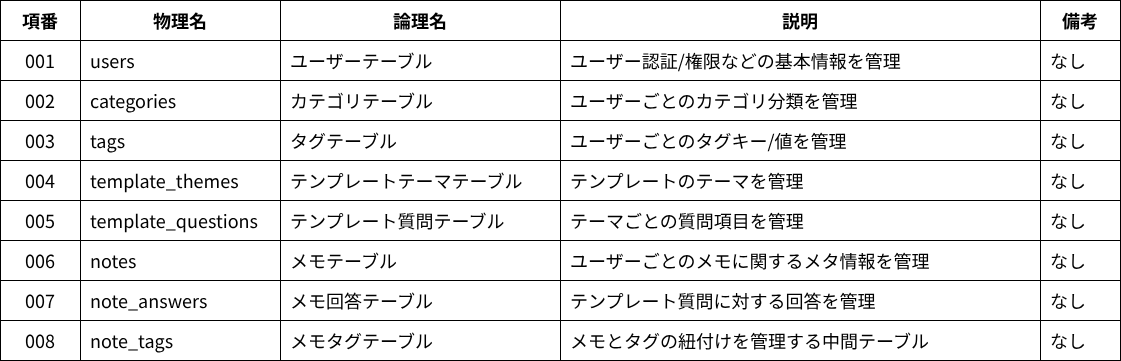

The diagram above was exported from draw.io. Its source (the exported page's mxGraphModel, read from the mxfile embedded in the PNG):
<mxGraphModel dx="489" dy="646" grid="1" gridSize="10" guides="1" tooltips="1" connect="1" arrows="1" fold="1" page="1" pageScale="1" pageWidth="1169" pageHeight="827" math="0" shadow="0">
  <root>
    <mxCell id="0" />
    <mxCell id="1" parent="0" />
    <mxCell id="2" value="項番" style="rounded=0;whiteSpace=wrap;html=0;strokeColor=#000000;fillColor=none;fontFamily=メイリオ;fontSize=18;fontColor=#000000;align=center;verticalAlign=middle;fontStyle=1;" parent="1" vertex="1">
      <mxGeometry x="40" y="40" width="80" height="40" as="geometry" />
    </mxCell>
    <mxCell id="3" value="物理名" style="rounded=0;whiteSpace=wrap;html=0;strokeColor=#000000;fillColor=none;fontFamily=メイリオ;fontSize=18;fontColor=#000000;align=center;verticalAlign=middle;fontStyle=1;" parent="1" vertex="1">
      <mxGeometry x="120" y="40" width="200" height="40" as="geometry" />
    </mxCell>
    <mxCell id="4" value="論理名" style="rounded=0;whiteSpace=wrap;html=0;strokeColor=#000000;fillColor=none;fontFamily=メイリオ;fontSize=18;fontColor=#000000;align=center;verticalAlign=middle;fontStyle=1;" parent="1" vertex="1">
      <mxGeometry x="320" y="40" width="280" height="40" as="geometry" />
    </mxCell>
    <mxCell id="5" value="説明" style="rounded=0;whiteSpace=wrap;html=0;strokeColor=#000000;fillColor=none;fontFamily=メイリオ;fontSize=18;fontColor=#000000;align=center;verticalAlign=middle;fontStyle=1;" parent="1" vertex="1">
      <mxGeometry x="600" y="40" width="480" height="40" as="geometry" />
    </mxCell>
    <mxCell id="6" value="備考" style="rounded=0;whiteSpace=wrap;html=0;strokeColor=#000000;fillColor=none;fontFamily=メイリオ;fontSize=18;fontColor=#000000;align=center;verticalAlign=middle;fontStyle=1;" parent="1" vertex="1">
      <mxGeometry x="1080" y="40" width="80" height="40" as="geometry" />
    </mxCell>
    <mxCell id="7" value="001" style="rounded=0;whiteSpace=wrap;html=0;strokeColor=#000000;fillColor=none;fontFamily=メイリオ;fontSize=18;fontColor=#000000;align=center;verticalAlign=middle;" parent="1" vertex="1">
      <mxGeometry x="40" y="80" width="80" height="40" as="geometry" />
    </mxCell>
    <mxCell id="8" value="users" style="rounded=0;whiteSpace=wrap;html=0;strokeColor=#000000;fillColor=none;fontFamily=メイリオ;fontSize=18;fontColor=#000000;align=left;verticalAlign=middle;spacingLeft=8;" parent="1" vertex="1">
      <mxGeometry x="120" y="80" width="200" height="40" as="geometry" />
    </mxCell>
    <mxCell id="9" value="ユーザーテーブル" style="rounded=0;whiteSpace=wrap;html=0;strokeColor=#000000;fillColor=none;fontFamily=メイリオ;fontSize=18;fontColor=#000000;align=left;verticalAlign=middle;spacingLeft=8;" parent="1" vertex="1">
      <mxGeometry x="320" y="80" width="280" height="40" as="geometry" />
    </mxCell>
    <mxCell id="10" value="ユーザー認証/権限などの基本情報を管理" style="rounded=0;whiteSpace=wrap;html=0;strokeColor=#000000;fillColor=none;fontFamily=メイリオ;fontSize=18;fontColor=#000000;align=left;verticalAlign=middle;spacingLeft=8;" parent="1" vertex="1">
      <mxGeometry x="600" y="80" width="480" height="40" as="geometry" />
    </mxCell>
    <mxCell id="11" value="なし" style="rounded=0;whiteSpace=wrap;html=0;strokeColor=#000000;fillColor=none;fontFamily=メイリオ;fontSize=18;fontColor=#000000;align=left;verticalAlign=middle;spacingLeft=8;" parent="1" vertex="1">
      <mxGeometry x="1080" y="80" width="80" height="40" as="geometry" />
    </mxCell>
    <mxCell id="12" value="002" style="rounded=0;whiteSpace=wrap;html=0;strokeColor=#000000;fillColor=none;fontFamily=メイリオ;fontSize=18;fontColor=#000000;align=center;verticalAlign=middle;" parent="1" vertex="1">
      <mxGeometry x="40" y="120" width="80" height="40" as="geometry" />
    </mxCell>
    <mxCell id="13" value="categories" style="rounded=0;whiteSpace=wrap;html=0;strokeColor=#000000;fillColor=none;fontFamily=メイリオ;fontSize=18;fontColor=#000000;align=left;verticalAlign=middle;spacingLeft=8;" parent="1" vertex="1">
      <mxGeometry x="120" y="120" width="200" height="40" as="geometry" />
    </mxCell>
    <mxCell id="14" value="カテゴリテーブル" style="rounded=0;whiteSpace=wrap;html=0;strokeColor=#000000;fillColor=none;fontFamily=メイリオ;fontSize=18;fontColor=#000000;align=left;verticalAlign=middle;spacingLeft=8;" parent="1" vertex="1">
      <mxGeometry x="320" y="120" width="280" height="40" as="geometry" />
    </mxCell>
    <mxCell id="15" value="ユーザーごとのカテゴリ分類を管理" style="rounded=0;whiteSpace=wrap;html=0;strokeColor=#000000;fillColor=none;fontFamily=メイリオ;fontSize=18;fontColor=#000000;align=left;verticalAlign=middle;spacingLeft=8;" parent="1" vertex="1">
      <mxGeometry x="600" y="120" width="480" height="40" as="geometry" />
    </mxCell>
    <mxCell id="16" value="なし" style="rounded=0;whiteSpace=wrap;html=0;strokeColor=#000000;fillColor=none;fontFamily=メイリオ;fontSize=18;fontColor=#000000;align=left;verticalAlign=middle;spacingLeft=8;" parent="1" vertex="1">
      <mxGeometry x="1080" y="120" width="80" height="40" as="geometry" />
    </mxCell>
    <mxCell id="17" value="003" style="rounded=0;whiteSpace=wrap;html=0;strokeColor=#000000;fillColor=none;fontFamily=メイリオ;fontSize=18;fontColor=#000000;align=center;verticalAlign=middle;" parent="1" vertex="1">
      <mxGeometry x="40" y="160" width="80" height="40" as="geometry" />
    </mxCell>
    <mxCell id="18" value="tags" style="rounded=0;whiteSpace=wrap;html=0;strokeColor=#000000;fillColor=none;fontFamily=メイリオ;fontSize=18;fontColor=#000000;align=left;verticalAlign=middle;spacingLeft=8;" parent="1" vertex="1">
      <mxGeometry x="120" y="160" width="200" height="40" as="geometry" />
    </mxCell>
    <mxCell id="19" value="タグテーブル" style="rounded=0;whiteSpace=wrap;html=0;strokeColor=#000000;fillColor=none;fontFamily=メイリオ;fontSize=18;fontColor=#000000;align=left;verticalAlign=middle;spacingLeft=8;" parent="1" vertex="1">
      <mxGeometry x="320" y="160" width="280" height="40" as="geometry" />
    </mxCell>
    <mxCell id="20" value="ユーザーごとのタグキー/値を管理" style="rounded=0;whiteSpace=wrap;html=0;strokeColor=#000000;fillColor=none;fontFamily=メイリオ;fontSize=18;fontColor=#000000;align=left;verticalAlign=middle;spacingLeft=8;" parent="1" vertex="1">
      <mxGeometry x="600" y="160" width="480" height="40" as="geometry" />
    </mxCell>
    <mxCell id="21" value="なし" style="rounded=0;whiteSpace=wrap;html=0;strokeColor=#000000;fillColor=none;fontFamily=メイリオ;fontSize=18;fontColor=#000000;align=left;verticalAlign=middle;spacingLeft=8;" parent="1" vertex="1">
      <mxGeometry x="1080" y="160" width="80" height="40" as="geometry" />
    </mxCell>
    <mxCell id="22" value="004" style="rounded=0;whiteSpace=wrap;html=0;strokeColor=#000000;fillColor=none;fontFamily=メイリオ;fontSize=18;fontColor=#000000;align=center;verticalAlign=middle;" parent="1" vertex="1">
      <mxGeometry x="40" y="200" width="80" height="40" as="geometry" />
    </mxCell>
    <mxCell id="23" value="template_themes" style="rounded=0;whiteSpace=wrap;html=0;strokeColor=#000000;fillColor=none;fontFamily=メイリオ;fontSize=18;fontColor=#000000;align=left;verticalAlign=middle;spacingLeft=8;" parent="1" vertex="1">
      <mxGeometry x="120" y="200" width="200" height="40" as="geometry" />
    </mxCell>
    <mxCell id="24" value="テンプレートテーマテーブル" style="rounded=0;whiteSpace=wrap;html=0;strokeColor=#000000;fillColor=none;fontFamily=メイリオ;fontSize=18;fontColor=#000000;align=left;verticalAlign=middle;spacingLeft=8;" parent="1" vertex="1">
      <mxGeometry x="320" y="200" width="280" height="40" as="geometry" />
    </mxCell>
    <mxCell id="25" value="テンプレートのテーマを管理" style="rounded=0;whiteSpace=wrap;html=0;strokeColor=#000000;fillColor=none;fontFamily=メイリオ;fontSize=18;fontColor=#000000;align=left;verticalAlign=middle;spacingLeft=8;" parent="1" vertex="1">
      <mxGeometry x="600" y="200" width="480" height="40" as="geometry" />
    </mxCell>
    <mxCell id="26" value="なし" style="rounded=0;whiteSpace=wrap;html=0;strokeColor=#000000;fillColor=none;fontFamily=メイリオ;fontSize=18;fontColor=#000000;align=left;verticalAlign=middle;spacingLeft=8;" parent="1" vertex="1">
      <mxGeometry x="1080" y="200" width="80" height="40" as="geometry" />
    </mxCell>
    <mxCell id="27" value="005" style="rounded=0;whiteSpace=wrap;html=0;strokeColor=#000000;fillColor=none;fontFamily=メイリオ;fontSize=18;fontColor=#000000;align=center;verticalAlign=middle;" parent="1" vertex="1">
      <mxGeometry x="40" y="240" width="80" height="40" as="geometry" />
    </mxCell>
    <mxCell id="28" value="template_questions" style="rounded=0;whiteSpace=wrap;html=0;strokeColor=#000000;fillColor=none;fontFamily=メイリオ;fontSize=18;fontColor=#000000;align=left;verticalAlign=middle;spacingLeft=8;" parent="1" vertex="1">
      <mxGeometry x="120" y="240" width="200" height="40" as="geometry" />
    </mxCell>
    <mxCell id="29" value="テンプレート質問テーブル" style="rounded=0;whiteSpace=wrap;html=0;strokeColor=#000000;fillColor=none;fontFamily=メイリオ;fontSize=18;fontColor=#000000;align=left;verticalAlign=middle;spacingLeft=8;" parent="1" vertex="1">
      <mxGeometry x="320" y="240" width="280" height="40" as="geometry" />
    </mxCell>
    <mxCell id="30" value="テーマごとの質問項目を管理" style="rounded=0;whiteSpace=wrap;html=0;strokeColor=#000000;fillColor=none;fontFamily=メイリオ;fontSize=18;fontColor=#000000;align=left;verticalAlign=middle;spacingLeft=8;" parent="1" vertex="1">
      <mxGeometry x="600" y="240" width="480" height="40" as="geometry" />
    </mxCell>
    <mxCell id="31" value="なし" style="rounded=0;whiteSpace=wrap;html=0;strokeColor=#000000;fillColor=none;fontFamily=メイリオ;fontSize=18;fontColor=#000000;align=left;verticalAlign=middle;spacingLeft=8;" parent="1" vertex="1">
      <mxGeometry x="1080" y="240" width="80" height="40" as="geometry" />
    </mxCell>
    <mxCell id="32" value="006" style="rounded=0;whiteSpace=wrap;html=0;strokeColor=#000000;fillColor=none;fontFamily=メイリオ;fontSize=18;fontColor=#000000;align=center;verticalAlign=middle;" parent="1" vertex="1">
      <mxGeometry x="40" y="280" width="80" height="40" as="geometry" />
    </mxCell>
    <mxCell id="33" value="notes" style="rounded=0;whiteSpace=wrap;html=0;strokeColor=#000000;fillColor=none;fontFamily=メイリオ;fontSize=18;fontColor=#000000;align=left;verticalAlign=middle;spacingLeft=8;" parent="1" vertex="1">
      <mxGeometry x="120" y="280" width="200" height="40" as="geometry" />
    </mxCell>
    <mxCell id="34" value="メモテーブル" style="rounded=0;whiteSpace=wrap;html=0;strokeColor=#000000;fillColor=none;fontFamily=メイリオ;fontSize=18;fontColor=#000000;align=left;verticalAlign=middle;spacingLeft=8;" parent="1" vertex="1">
      <mxGeometry x="320" y="280" width="280" height="40" as="geometry" />
    </mxCell>
    <mxCell id="35" value="ユーザーごとのメモに関するメタ情報を管理" style="rounded=0;whiteSpace=wrap;html=0;strokeColor=#000000;fillColor=none;fontFamily=メイリオ;fontSize=18;fontColor=#000000;align=left;verticalAlign=middle;spacingLeft=8;" parent="1" vertex="1">
      <mxGeometry x="600" y="280" width="480" height="40" as="geometry" />
    </mxCell>
    <mxCell id="36" value="なし" style="rounded=0;whiteSpace=wrap;html=0;strokeColor=#000000;fillColor=none;fontFamily=メイリオ;fontSize=18;fontColor=#000000;align=left;verticalAlign=middle;spacingLeft=8;" parent="1" vertex="1">
      <mxGeometry x="1080" y="280" width="80" height="40" as="geometry" />
    </mxCell>
    <mxCell id="37" value="007" style="rounded=0;whiteSpace=wrap;html=0;strokeColor=#000000;fillColor=none;fontFamily=メイリオ;fontSize=18;fontColor=#000000;align=center;verticalAlign=middle;" parent="1" vertex="1">
      <mxGeometry x="40" y="320" width="80" height="40" as="geometry" />
    </mxCell>
    <mxCell id="38" value="note_answers" style="rounded=0;whiteSpace=wrap;html=0;strokeColor=#000000;fillColor=none;fontFamily=メイリオ;fontSize=18;fontColor=#000000;align=left;verticalAlign=middle;spacingLeft=8;" parent="1" vertex="1">
      <mxGeometry x="120" y="320" width="200" height="40" as="geometry" />
    </mxCell>
    <mxCell id="39" value="メモ回答テーブル" style="rounded=0;whiteSpace=wrap;html=0;strokeColor=#000000;fillColor=none;fontFamily=メイリオ;fontSize=18;fontColor=#000000;align=left;verticalAlign=middle;spacingLeft=8;" parent="1" vertex="1">
      <mxGeometry x="320" y="320" width="280" height="40" as="geometry" />
    </mxCell>
    <mxCell id="40" value="テンプレート質問に対する回答を管理" style="rounded=0;whiteSpace=wrap;html=0;strokeColor=#000000;fillColor=none;fontFamily=メイリオ;fontSize=18;fontColor=#000000;align=left;verticalAlign=middle;spacingLeft=8;" parent="1" vertex="1">
      <mxGeometry x="600" y="320" width="480" height="40" as="geometry" />
    </mxCell>
    <mxCell id="41" value="なし" style="rounded=0;whiteSpace=wrap;html=0;strokeColor=#000000;fillColor=none;fontFamily=メイリオ;fontSize=18;fontColor=#000000;align=left;verticalAlign=middle;spacingLeft=8;" parent="1" vertex="1">
      <mxGeometry x="1080" y="320" width="80" height="40" as="geometry" />
    </mxCell>
    <mxCell id="42" value="008" style="rounded=0;whiteSpace=wrap;html=0;strokeColor=#000000;fillColor=none;fontFamily=メイリオ;fontSize=18;fontColor=#000000;align=center;verticalAlign=middle;" parent="1" vertex="1">
      <mxGeometry x="40" y="360" width="80" height="40" as="geometry" />
    </mxCell>
    <mxCell id="43" value="note_tags" style="rounded=0;whiteSpace=wrap;html=0;strokeColor=#000000;fillColor=none;fontFamily=メイリオ;fontSize=18;fontColor=#000000;align=left;verticalAlign=middle;spacingLeft=8;" parent="1" vertex="1">
      <mxGeometry x="120" y="360" width="200" height="40" as="geometry" />
    </mxCell>
    <mxCell id="44" value="メモタグテーブル" style="rounded=0;whiteSpace=wrap;html=0;strokeColor=#000000;fillColor=none;fontFamily=メイリオ;fontSize=18;fontColor=#000000;align=left;verticalAlign=middle;spacingLeft=8;" parent="1" vertex="1">
      <mxGeometry x="320" y="360" width="280" height="40" as="geometry" />
    </mxCell>
    <mxCell id="45" value="メモとタグの紐付けを管理する中間テーブル" style="rounded=0;whiteSpace=wrap;html=0;strokeColor=#000000;fillColor=none;fontFamily=メイリオ;fontSize=18;fontColor=#000000;align=left;verticalAlign=middle;spacingLeft=8;" parent="1" vertex="1">
      <mxGeometry x="600" y="360" width="480" height="40" as="geometry" />
    </mxCell>
    <mxCell id="46" value="なし" style="rounded=0;whiteSpace=wrap;html=0;strokeColor=#000000;fillColor=none;fontFamily=メイリオ;fontSize=18;fontColor=#000000;align=left;verticalAlign=middle;spacingLeft=8;" parent="1" vertex="1">
      <mxGeometry x="1080" y="360" width="80" height="40" as="geometry" />
    </mxCell>
  </root>
</mxGraphModel>